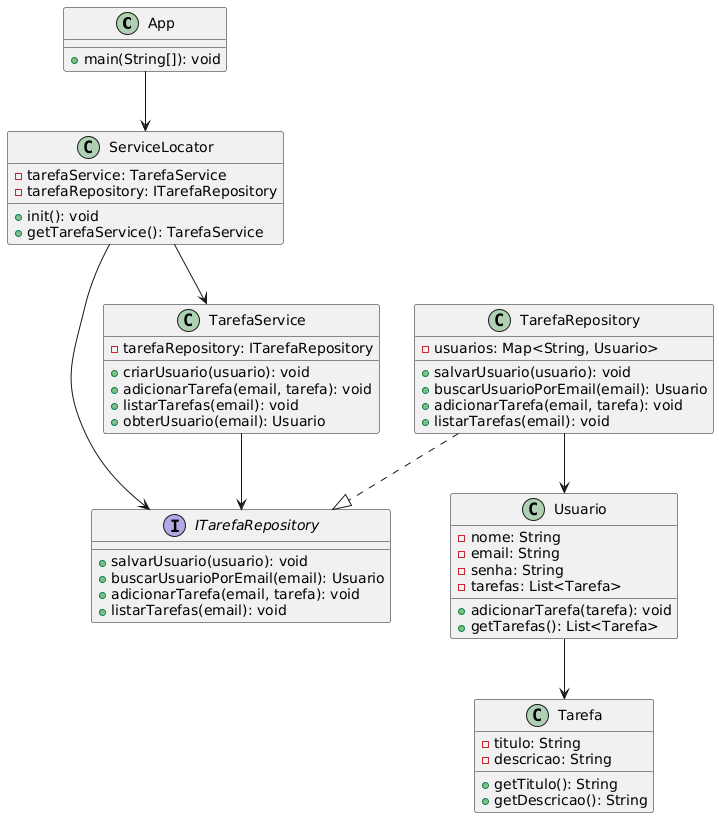

The diagram above was rendered by PlantUML. Its source (embedded in the PNG):
@startuml
class App {
  +main(String[]): void
}

class ServiceLocator {
  -tarefaService: TarefaService
  -tarefaRepository: ITarefaRepository
  +init(): void
  +getTarefaService(): TarefaService
}

interface ITarefaRepository {
  +salvarUsuario(usuario): void
  +buscarUsuarioPorEmail(email): Usuario
  +adicionarTarefa(email, tarefa): void
  +listarTarefas(email): void
}

class TarefaRepository {
  -usuarios: Map<String, Usuario>
  +salvarUsuario(usuario): void
  +buscarUsuarioPorEmail(email): Usuario
  +adicionarTarefa(email, tarefa): void
  +listarTarefas(email): void
}

class TarefaService {
  -tarefaRepository: ITarefaRepository
  +criarUsuario(usuario): void
  +adicionarTarefa(email, tarefa): void
  +listarTarefas(email): void
  +obterUsuario(email): Usuario
}

class Usuario {
  -nome: String
  -email: String
  -senha: String
  -tarefas: List<Tarefa>
  +adicionarTarefa(tarefa): void
  +getTarefas(): List<Tarefa>
}

class Tarefa {
  -titulo: String
  -descricao: String
  +getTitulo(): String
  +getDescricao(): String
}

App --> ServiceLocator
ServiceLocator --> TarefaService
ServiceLocator --> ITarefaRepository
TarefaService --> ITarefaRepository
TarefaRepository ..|> ITarefaRepository
TarefaRepository --> Usuario
Usuario --> Tarefa
@enduml